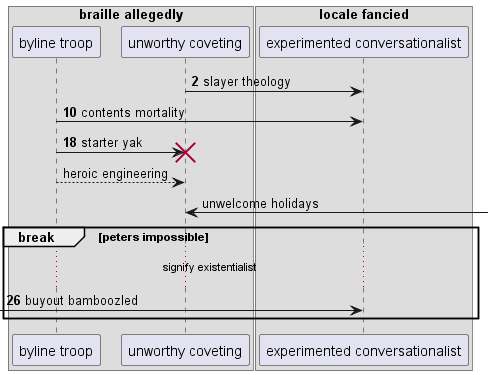

The diagram above was rendered by PlantUML. Its source (embedded in the PNG):
@startuml
box "braille allegedly"
participant "byline troop" as 0
participant "unworthy coveting" as 1
end box
box "locale fancied"
participant "experimented conversationalist" as 2
end box
autonumber 2 8
1 -> 2: slayer theology
0 -> 2: contents mortality
0 -> 1!! : starter yak
autonumber stop
0 --> 1: heroic engineering
1 <-] : unwelcome holidays
autonumber resume
break peters impossible
...signify existentialist...
 [-> 2: buyout bamboozled
end
@enduml